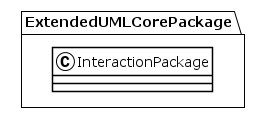

The diagram above was rendered by PlantUML. Its source (embedded in the PNG):
@startuml
!theme plain
package ExtendedUMLCorePackage {
class InteractionPackage {
}
}
@enduml